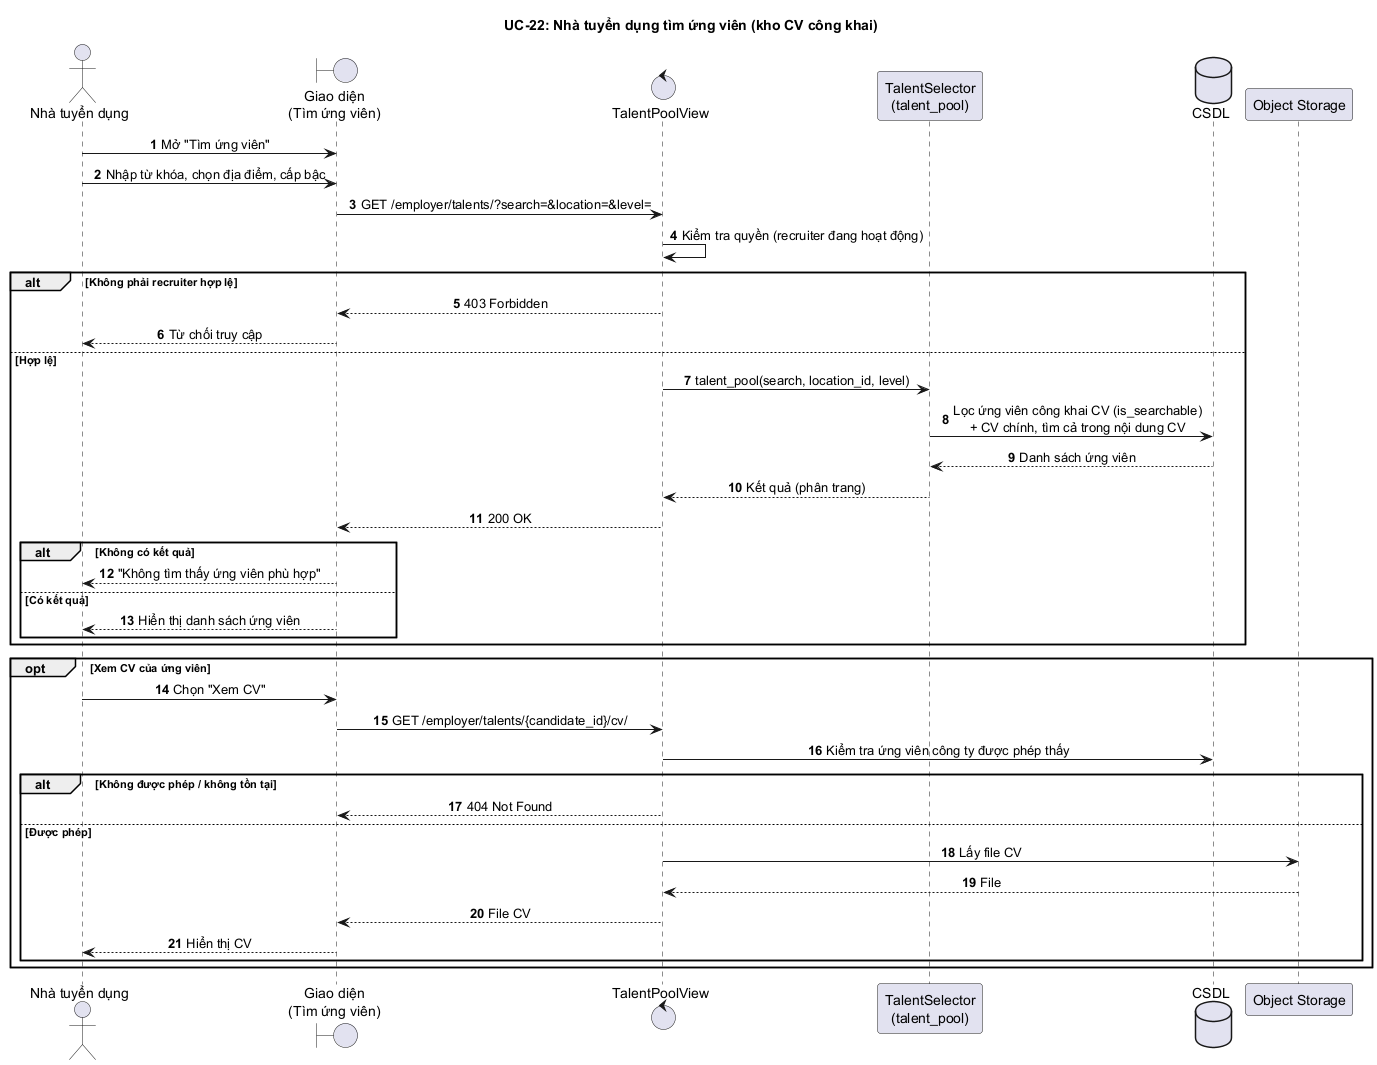

The diagram above was rendered by PlantUML. Its source (embedded in the PNG):
@startuml UC22_TimUngVien
title UC-22: Nhà tuyển dụng tìm ứng viên (kho CV công khai)
autonumber
skinparam sequenceMessageAlign center
skinparam responseMessageBelowArrow true

actor "Nhà tuyển dụng" as R
boundary "Giao diện\n(Tìm ứng viên)" as UI
control "TalentPoolView" as C
participant "TalentSelector\n(talent_pool)" as S
database "CSDL" as DB
participant "Object Storage" as ST

R -> UI : Mở "Tìm ứng viên"
R -> UI : Nhập từ khóa, chọn địa điểm, cấp bậc
UI -> C : GET /employer/talents/?search=&location=&level=
C -> C : Kiểm tra quyền (recruiter đang hoạt động)
alt Không phải recruiter hợp lệ
  C --> UI : 403 Forbidden
  UI --> R : Từ chối truy cập
else Hợp lệ
  C -> S : talent_pool(search, location_id, level)
  S -> DB : Lọc ứng viên công khai CV (is_searchable)\n+ CV chính, tìm cả trong nội dung CV
  DB --> S : Danh sách ứng viên
  S --> C : Kết quả (phân trang)
  C --> UI : 200 OK
  alt Không có kết quả
    UI --> R : "Không tìm thấy ứng viên phù hợp"
  else Có kết quả
    UI --> R : Hiển thị danh sách ứng viên
  end
end

opt Xem CV của ứng viên
  R -> UI : Chọn "Xem CV"
  UI -> C : GET /employer/talents/{candidate_id}/cv/
  C -> DB : Kiểm tra ứng viên công ty được phép thấy
  alt Không được phép / không tồn tại
    C --> UI : 404 Not Found
  else Được phép
    C -> ST : Lấy file CV
    ST --> C : File
    C --> UI : File CV
    UI --> R : Hiển thị CV
  end
end
@enduml